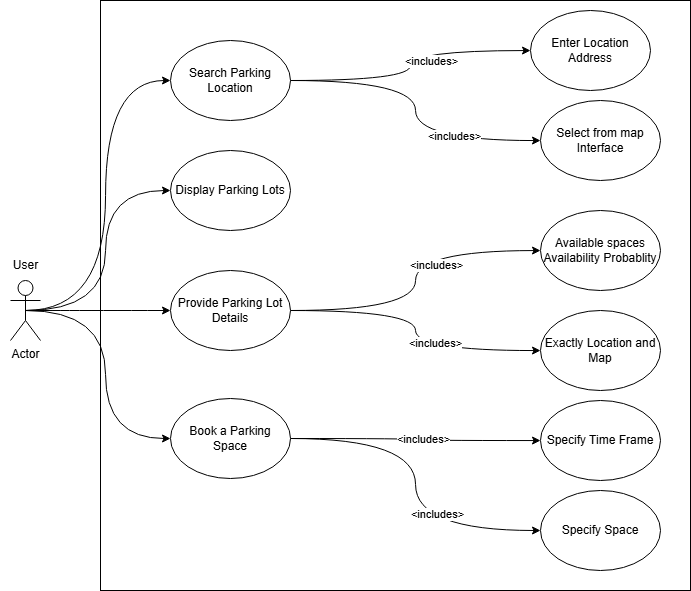

The diagram above was exported from draw.io. Its source (the exported page's mxGraphModel, read from the mxfile embedded in the PNG):
<mxGraphModel dx="1208" dy="451" grid="1" gridSize="10" guides="1" tooltips="1" connect="1" arrows="1" fold="1" page="1" pageScale="1" pageWidth="850" pageHeight="1100" math="0" shadow="0">
  <root>
    <mxCell id="0" />
    <mxCell id="1" parent="0" />
    <mxCell id="cigVTxXmjZvPcHxk4Aey-1" value="&lt;span style=&quot;color: rgba(0, 0, 0, 0); font-family: monospace; font-size: 0px; text-align: start; text-wrap-mode: nowrap;&quot;&gt;%3CmxGraphModel%3E%3Croot%3E%3CmxCell%20id%3D%220%22%2F%3E%3CmxCell%20id%3D%221%22%20parent%3D%220%22%2F%3E%3CmxCell%20id%3D%222%22%20value%3D%22Provide%20Personal%20Detail%22%20style%3D%22ellipse%3BwhiteSpace%3Dwrap%3Bhtml%3D1%3B%22%20vertex%3D%221%22%20parent%3D%221%22%3E%3CmxGeometry%20x%3D%22530%22%20y%3D%2280%22%20width%3D%22170%22%20height%3D%2280%22%20as%3D%22geometry%22%2F%3E%3C%2FmxCell%3E%3C%2Froot%3E%3C%2FmxGraphModel%3E&lt;/span&gt;" style="whiteSpace=wrap;html=1;aspect=fixed;" vertex="1" parent="1">
      <mxGeometry x="120" y="70" width="590" height="590" as="geometry" />
    </mxCell>
    <mxCell id="cigVTxXmjZvPcHxk4Aey-35" style="edgeStyle=orthogonalEdgeStyle;rounded=0;orthogonalLoop=1;jettySize=auto;html=1;exitX=0.5;exitY=0.5;exitDx=0;exitDy=0;exitPerimeter=0;entryX=0;entryY=0.5;entryDx=0;entryDy=0;curved=1;" edge="1" parent="1" source="cigVTxXmjZvPcHxk4Aey-2" target="cigVTxXmjZvPcHxk4Aey-22">
      <mxGeometry relative="1" as="geometry" />
    </mxCell>
    <mxCell id="cigVTxXmjZvPcHxk4Aey-36" style="edgeStyle=orthogonalEdgeStyle;rounded=0;orthogonalLoop=1;jettySize=auto;html=1;exitX=0.5;exitY=0.5;exitDx=0;exitDy=0;exitPerimeter=0;entryX=0;entryY=0.5;entryDx=0;entryDy=0;curved=1;" edge="1" parent="1" source="cigVTxXmjZvPcHxk4Aey-2" target="cigVTxXmjZvPcHxk4Aey-23">
      <mxGeometry relative="1" as="geometry" />
    </mxCell>
    <mxCell id="cigVTxXmjZvPcHxk4Aey-37" style="edgeStyle=orthogonalEdgeStyle;rounded=0;orthogonalLoop=1;jettySize=auto;html=1;exitX=0.5;exitY=0.5;exitDx=0;exitDy=0;exitPerimeter=0;curved=1;" edge="1" parent="1" source="cigVTxXmjZvPcHxk4Aey-2" target="cigVTxXmjZvPcHxk4Aey-24">
      <mxGeometry relative="1" as="geometry" />
    </mxCell>
    <mxCell id="cigVTxXmjZvPcHxk4Aey-38" style="edgeStyle=orthogonalEdgeStyle;rounded=0;orthogonalLoop=1;jettySize=auto;html=1;exitX=0.5;exitY=0.5;exitDx=0;exitDy=0;exitPerimeter=0;entryX=0;entryY=0.5;entryDx=0;entryDy=0;curved=1;" edge="1" parent="1" source="cigVTxXmjZvPcHxk4Aey-2" target="cigVTxXmjZvPcHxk4Aey-25">
      <mxGeometry relative="1" as="geometry" />
    </mxCell>
    <mxCell id="cigVTxXmjZvPcHxk4Aey-2" value="Actor" style="shape=umlActor;verticalLabelPosition=bottom;verticalAlign=top;html=1;outlineConnect=0;" vertex="1" parent="1">
      <mxGeometry x="30" y="350" width="30" height="60" as="geometry" />
    </mxCell>
    <mxCell id="cigVTxXmjZvPcHxk4Aey-21" value="User" style="text;html=1;align=center;verticalAlign=middle;resizable=0;points=[];autosize=1;strokeColor=none;fillColor=none;" vertex="1" parent="1">
      <mxGeometry x="20" y="320" width="50" height="30" as="geometry" />
    </mxCell>
    <mxCell id="cigVTxXmjZvPcHxk4Aey-28" style="edgeStyle=orthogonalEdgeStyle;rounded=0;orthogonalLoop=1;jettySize=auto;html=1;exitX=1;exitY=0.5;exitDx=0;exitDy=0;curved=1;" edge="1" parent="1" source="cigVTxXmjZvPcHxk4Aey-22" target="cigVTxXmjZvPcHxk4Aey-26">
      <mxGeometry relative="1" as="geometry" />
    </mxCell>
    <mxCell id="cigVTxXmjZvPcHxk4Aey-31" value="&amp;lt;includes&amp;gt;" style="edgeLabel;html=1;align=center;verticalAlign=middle;resizable=0;points=[];" vertex="1" connectable="0" parent="cigVTxXmjZvPcHxk4Aey-28">
      <mxGeometry x="0.2533" y="-10" relative="1" as="geometry">
        <mxPoint x="1" as="offset" />
      </mxGeometry>
    </mxCell>
    <mxCell id="cigVTxXmjZvPcHxk4Aey-29" style="edgeStyle=orthogonalEdgeStyle;rounded=0;orthogonalLoop=1;jettySize=auto;html=1;exitX=1;exitY=0.5;exitDx=0;exitDy=0;curved=1;" edge="1" parent="1" source="cigVTxXmjZvPcHxk4Aey-22" target="cigVTxXmjZvPcHxk4Aey-27">
      <mxGeometry relative="1" as="geometry" />
    </mxCell>
    <mxCell id="cigVTxXmjZvPcHxk4Aey-32" value="&amp;lt;includes&amp;gt;" style="edgeLabel;html=1;align=center;verticalAlign=middle;resizable=0;points=[];" vertex="1" connectable="0" parent="cigVTxXmjZvPcHxk4Aey-29">
      <mxGeometry x="0.4405" y="5" relative="1" as="geometry">
        <mxPoint as="offset" />
      </mxGeometry>
    </mxCell>
    <mxCell id="cigVTxXmjZvPcHxk4Aey-22" value="Search Parking Location" style="ellipse;whiteSpace=wrap;html=1;" vertex="1" parent="1">
      <mxGeometry x="190" y="110" width="120" height="80" as="geometry" />
    </mxCell>
    <mxCell id="cigVTxXmjZvPcHxk4Aey-23" value="Display Parking Lots" style="ellipse;whiteSpace=wrap;html=1;" vertex="1" parent="1">
      <mxGeometry x="190" y="220" width="120" height="80" as="geometry" />
    </mxCell>
    <mxCell id="cigVTxXmjZvPcHxk4Aey-41" style="edgeStyle=orthogonalEdgeStyle;rounded=0;orthogonalLoop=1;jettySize=auto;html=1;exitX=1;exitY=0.5;exitDx=0;exitDy=0;curved=1;" edge="1" parent="1" source="cigVTxXmjZvPcHxk4Aey-24" target="cigVTxXmjZvPcHxk4Aey-39">
      <mxGeometry relative="1" as="geometry" />
    </mxCell>
    <mxCell id="cigVTxXmjZvPcHxk4Aey-43" value="&amp;lt;includes&amp;gt;" style="edgeLabel;html=1;align=center;verticalAlign=middle;resizable=0;points=[];" vertex="1" connectable="0" parent="cigVTxXmjZvPcHxk4Aey-41">
      <mxGeometry x="0.329" y="-14" relative="1" as="geometry">
        <mxPoint as="offset" />
      </mxGeometry>
    </mxCell>
    <mxCell id="cigVTxXmjZvPcHxk4Aey-42" style="edgeStyle=orthogonalEdgeStyle;rounded=0;orthogonalLoop=1;jettySize=auto;html=1;exitX=1;exitY=0.5;exitDx=0;exitDy=0;curved=1;" edge="1" parent="1" source="cigVTxXmjZvPcHxk4Aey-24" target="cigVTxXmjZvPcHxk4Aey-40">
      <mxGeometry relative="1" as="geometry" />
    </mxCell>
    <mxCell id="cigVTxXmjZvPcHxk4Aey-44" value="&amp;lt;includes&amp;gt;" style="edgeLabel;html=1;align=center;verticalAlign=middle;resizable=0;points=[];" vertex="1" connectable="0" parent="cigVTxXmjZvPcHxk4Aey-42">
      <mxGeometry x="0.2765" y="8" relative="1" as="geometry">
        <mxPoint as="offset" />
      </mxGeometry>
    </mxCell>
    <mxCell id="cigVTxXmjZvPcHxk4Aey-24" value="Provide Parking Lot Details" style="ellipse;whiteSpace=wrap;html=1;" vertex="1" parent="1">
      <mxGeometry x="190" y="340" width="120" height="80" as="geometry" />
    </mxCell>
    <mxCell id="cigVTxXmjZvPcHxk4Aey-47" style="edgeStyle=orthogonalEdgeStyle;rounded=0;orthogonalLoop=1;jettySize=auto;html=1;exitX=1;exitY=0.5;exitDx=0;exitDy=0;curved=1;" edge="1" parent="1" source="cigVTxXmjZvPcHxk4Aey-25" target="cigVTxXmjZvPcHxk4Aey-45">
      <mxGeometry relative="1" as="geometry" />
    </mxCell>
    <mxCell id="cigVTxXmjZvPcHxk4Aey-49" value="&amp;lt;includes&amp;gt;" style="edgeLabel;html=1;align=center;verticalAlign=middle;resizable=0;points=[];" vertex="1" connectable="0" parent="cigVTxXmjZvPcHxk4Aey-47">
      <mxGeometry x="0.0619" y="2" relative="1" as="geometry">
        <mxPoint as="offset" />
      </mxGeometry>
    </mxCell>
    <mxCell id="cigVTxXmjZvPcHxk4Aey-48" style="edgeStyle=orthogonalEdgeStyle;rounded=0;orthogonalLoop=1;jettySize=auto;html=1;exitX=1;exitY=0.5;exitDx=0;exitDy=0;entryX=0;entryY=0.5;entryDx=0;entryDy=0;curved=1;" edge="1" parent="1" source="cigVTxXmjZvPcHxk4Aey-25" target="cigVTxXmjZvPcHxk4Aey-46">
      <mxGeometry relative="1" as="geometry" />
    </mxCell>
    <mxCell id="cigVTxXmjZvPcHxk4Aey-50" value="&amp;lt;includes&amp;gt;" style="edgeLabel;html=1;align=center;verticalAlign=middle;resizable=0;points=[];" vertex="1" connectable="0" parent="cigVTxXmjZvPcHxk4Aey-48">
      <mxGeometry x="0.3983" y="17" relative="1" as="geometry">
        <mxPoint as="offset" />
      </mxGeometry>
    </mxCell>
    <mxCell id="cigVTxXmjZvPcHxk4Aey-25" value="Book a Parking Space" style="ellipse;whiteSpace=wrap;html=1;" vertex="1" parent="1">
      <mxGeometry x="190" y="468" width="120" height="80" as="geometry" />
    </mxCell>
    <mxCell id="cigVTxXmjZvPcHxk4Aey-26" value="Enter Location Address" style="ellipse;whiteSpace=wrap;html=1;" vertex="1" parent="1">
      <mxGeometry x="550" y="80" width="120" height="80" as="geometry" />
    </mxCell>
    <mxCell id="cigVTxXmjZvPcHxk4Aey-27" value="Select from map Interface" style="ellipse;whiteSpace=wrap;html=1;" vertex="1" parent="1">
      <mxGeometry x="560" y="170" width="120" height="80" as="geometry" />
    </mxCell>
    <mxCell id="cigVTxXmjZvPcHxk4Aey-39" value="Available spaces&lt;div&gt;Availability Probablity&lt;/div&gt;" style="ellipse;whiteSpace=wrap;html=1;" vertex="1" parent="1">
      <mxGeometry x="560" y="280" width="120" height="80" as="geometry" />
    </mxCell>
    <mxCell id="cigVTxXmjZvPcHxk4Aey-40" value="Exactly Location and Map" style="ellipse;whiteSpace=wrap;html=1;" vertex="1" parent="1">
      <mxGeometry x="560" y="380" width="120" height="80" as="geometry" />
    </mxCell>
    <mxCell id="cigVTxXmjZvPcHxk4Aey-45" value="Specify Time Frame" style="ellipse;whiteSpace=wrap;html=1;" vertex="1" parent="1">
      <mxGeometry x="560" y="470" width="120" height="80" as="geometry" />
    </mxCell>
    <mxCell id="cigVTxXmjZvPcHxk4Aey-46" value="Specify Space" style="ellipse;whiteSpace=wrap;html=1;" vertex="1" parent="1">
      <mxGeometry x="560" y="560" width="120" height="80" as="geometry" />
    </mxCell>
  </root>
</mxGraphModel>